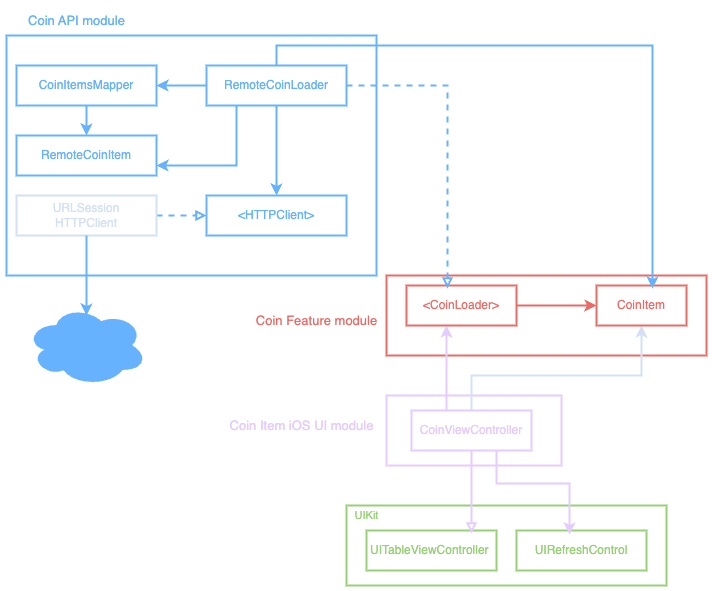

The diagram above was exported from draw.io. Its source (the exported page's mxGraphModel, read from the mxfile embedded in the PNG):
<mxGraphModel dx="1426" dy="824" grid="1" gridSize="10" guides="1" tooltips="1" connect="1" arrows="1" fold="1" page="1" pageScale="1" pageWidth="850" pageHeight="1100" math="0" shadow="0">
  <root>
    <mxCell id="0" />
    <mxCell id="1" parent="0" />
    <mxCell id="S4icjmyMTGTcV_3ZmWXc-6" style="edgeStyle=orthogonalEdgeStyle;rounded=0;orthogonalLoop=1;jettySize=auto;html=1;entryX=1;entryY=0.5;entryDx=0;entryDy=0;strokeWidth=2;strokeColor=#66B2FF;" edge="1" parent="1" target="S4icjmyMTGTcV_3ZmWXc-3">
      <mxGeometry relative="1" as="geometry">
        <mxPoint x="250" y="145" as="sourcePoint" />
      </mxGeometry>
    </mxCell>
    <mxCell id="S4icjmyMTGTcV_3ZmWXc-22" value="&lt;font style=&quot;color: rgb(102, 178, 255); font-size: 13px;&quot;&gt;Coin API module&lt;/font&gt;" style="text;html=1;align=center;verticalAlign=middle;resizable=0;points=[];autosize=1;strokeColor=none;fillColor=none;" vertex="1" parent="1">
      <mxGeometry x="100" y="610" width="120" height="30" as="geometry" />
    </mxCell>
    <mxCell id="S4icjmyMTGTcV_3ZmWXc-26" value="" style="rounded=0;whiteSpace=wrap;html=1;strokeColor=#66B2FF;strokeWidth=2;" vertex="1" parent="1">
      <mxGeometry x="90" y="640" width="370" height="240" as="geometry" />
    </mxCell>
    <mxCell id="S4icjmyMTGTcV_3ZmWXc-36" style="edgeStyle=orthogonalEdgeStyle;rounded=0;orthogonalLoop=1;jettySize=auto;html=1;entryX=0.5;entryY=0;entryDx=0;entryDy=0;strokeColor=#66B2FF;strokeWidth=2;" edge="1" parent="1" source="S4icjmyMTGTcV_3ZmWXc-27" target="S4icjmyMTGTcV_3ZmWXc-33">
      <mxGeometry relative="1" as="geometry" />
    </mxCell>
    <mxCell id="S4icjmyMTGTcV_3ZmWXc-27" value="&lt;font style=&quot;color: rgb(102, 178, 255);&quot;&gt;CoinItemsMapper&lt;/font&gt;" style="rounded=0;whiteSpace=wrap;html=1;strokeColor=#66B2FF;strokeWidth=2;" vertex="1" parent="1">
      <mxGeometry x="100" y="670" width="140" height="40" as="geometry" />
    </mxCell>
    <mxCell id="S4icjmyMTGTcV_3ZmWXc-34" style="edgeStyle=orthogonalEdgeStyle;rounded=0;orthogonalLoop=1;jettySize=auto;html=1;entryX=0.5;entryY=0;entryDx=0;entryDy=0;strokeColor=#66B2FF;strokeWidth=2;" edge="1" parent="1" source="S4icjmyMTGTcV_3ZmWXc-28" target="S4icjmyMTGTcV_3ZmWXc-30">
      <mxGeometry relative="1" as="geometry" />
    </mxCell>
    <mxCell id="S4icjmyMTGTcV_3ZmWXc-35" style="edgeStyle=orthogonalEdgeStyle;rounded=0;orthogonalLoop=1;jettySize=auto;html=1;entryX=1;entryY=0.5;entryDx=0;entryDy=0;strokeColor=#66B2FF;strokeWidth=2;" edge="1" parent="1" source="S4icjmyMTGTcV_3ZmWXc-28" target="S4icjmyMTGTcV_3ZmWXc-27">
      <mxGeometry relative="1" as="geometry" />
    </mxCell>
    <mxCell id="S4icjmyMTGTcV_3ZmWXc-37" style="edgeStyle=orthogonalEdgeStyle;rounded=0;orthogonalLoop=1;jettySize=auto;html=1;entryX=1;entryY=0.75;entryDx=0;entryDy=0;strokeColor=#66B2FF;strokeWidth=2;" edge="1" parent="1" source="S4icjmyMTGTcV_3ZmWXc-28" target="S4icjmyMTGTcV_3ZmWXc-33">
      <mxGeometry relative="1" as="geometry">
        <Array as="points">
          <mxPoint x="320" y="770" />
        </Array>
      </mxGeometry>
    </mxCell>
    <mxCell id="S4icjmyMTGTcV_3ZmWXc-28" value="&lt;font color=&quot;#66b2ff&quot;&gt;RemoteCoinLoader&lt;/font&gt;" style="rounded=0;whiteSpace=wrap;html=1;strokeColor=#66B2FF;strokeWidth=2;" vertex="1" parent="1">
      <mxGeometry x="290" y="670" width="140" height="40" as="geometry" />
    </mxCell>
    <mxCell id="S4icjmyMTGTcV_3ZmWXc-30" value="&lt;font style=&quot;color: rgb(102, 178, 255);&quot;&gt;&amp;lt;HTTPClient&amp;gt;&lt;/font&gt;" style="rounded=0;whiteSpace=wrap;html=1;strokeColor=#66B2FF;strokeWidth=2;" vertex="1" parent="1">
      <mxGeometry x="290" y="800" width="140" height="40" as="geometry" />
    </mxCell>
    <mxCell id="S4icjmyMTGTcV_3ZmWXc-38" style="edgeStyle=orthogonalEdgeStyle;rounded=0;orthogonalLoop=1;jettySize=auto;html=1;entryX=0;entryY=0.5;entryDx=0;entryDy=0;strokeColor=#66B2FF;strokeWidth=2;endArrow=block;endFill=0;dashed=1;" edge="1" parent="1" source="S4icjmyMTGTcV_3ZmWXc-31" target="S4icjmyMTGTcV_3ZmWXc-30">
      <mxGeometry relative="1" as="geometry" />
    </mxCell>
    <mxCell id="S4icjmyMTGTcV_3ZmWXc-31" value="&lt;font style=&quot;color: rgb(212, 225, 245);&quot;&gt;URLSession&lt;br&gt;HTTPClient&lt;/font&gt;" style="rounded=0;whiteSpace=wrap;html=1;strokeColor=#D4E1F5;strokeWidth=2;" vertex="1" parent="1">
      <mxGeometry x="100" y="800" width="140" height="40" as="geometry" />
    </mxCell>
    <mxCell id="S4icjmyMTGTcV_3ZmWXc-32" value="" style="ellipse;shape=cloud;whiteSpace=wrap;html=1;strokeColor=#66B2FF;fillColor=#66B2FF;" vertex="1" parent="1">
      <mxGeometry x="110" y="910" width="120" height="80" as="geometry" />
    </mxCell>
    <mxCell id="S4icjmyMTGTcV_3ZmWXc-33" value="&lt;font style=&quot;color: rgb(102, 178, 255);&quot;&gt;RemoteCoinItem&lt;/font&gt;" style="rounded=0;whiteSpace=wrap;html=1;strokeColor=#66B2FF;strokeWidth=2;" vertex="1" parent="1">
      <mxGeometry x="100" y="740" width="140" height="40" as="geometry" />
    </mxCell>
    <mxCell id="S4icjmyMTGTcV_3ZmWXc-39" style="edgeStyle=orthogonalEdgeStyle;rounded=0;orthogonalLoop=1;jettySize=auto;html=1;strokeColor=#66B2FF;strokeWidth=2;" edge="1" parent="1" source="S4icjmyMTGTcV_3ZmWXc-31">
      <mxGeometry relative="1" as="geometry">
        <mxPoint x="170" y="920" as="targetPoint" />
      </mxGeometry>
    </mxCell>
    <mxCell id="S4icjmyMTGTcV_3ZmWXc-40" value="" style="rounded=0;whiteSpace=wrap;html=1;strokeColor=#EA6B66;strokeWidth=2;" vertex="1" parent="1">
      <mxGeometry x="470" y="880" width="320" height="80" as="geometry" />
    </mxCell>
    <mxCell id="S4icjmyMTGTcV_3ZmWXc-43" value="" style="rounded=0;whiteSpace=wrap;html=1;strokeWidth=2;strokeColor=#E5CCFF;" vertex="1" parent="1">
      <mxGeometry x="470" y="1000" width="175" height="70" as="geometry" />
    </mxCell>
    <mxCell id="S4icjmyMTGTcV_3ZmWXc-54" style="edgeStyle=orthogonalEdgeStyle;rounded=0;orthogonalLoop=1;jettySize=auto;html=1;entryX=0.5;entryY=1;entryDx=0;entryDy=0;strokeWidth=2;strokeColor=#D4E1F5;" edge="1" parent="1" source="S4icjmyMTGTcV_3ZmWXc-44">
      <mxGeometry relative="1" as="geometry">
        <mxPoint x="725" y="930" as="targetPoint" />
        <Array as="points">
          <mxPoint x="555" y="980" />
          <mxPoint x="725" y="980" />
        </Array>
      </mxGeometry>
    </mxCell>
    <mxCell id="S4icjmyMTGTcV_3ZmWXc-55" style="edgeStyle=orthogonalEdgeStyle;rounded=0;orthogonalLoop=1;jettySize=auto;html=1;strokeColor=#E5CCFF;strokeWidth=2;" edge="1" parent="1" source="S4icjmyMTGTcV_3ZmWXc-44">
      <mxGeometry relative="1" as="geometry">
        <mxPoint x="530" y="930" as="targetPoint" />
        <Array as="points">
          <mxPoint x="530" y="930" />
        </Array>
      </mxGeometry>
    </mxCell>
    <mxCell id="S4icjmyMTGTcV_3ZmWXc-44" value="&lt;font style=&quot;color: rgb(229, 204, 255);&quot;&gt;CoinViewController&lt;/font&gt;" style="rounded=0;whiteSpace=wrap;html=1;strokeWidth=2;strokeColor=#E5CCFF;" vertex="1" parent="1">
      <mxGeometry x="495" y="1015" width="120" height="40" as="geometry" />
    </mxCell>
    <mxCell id="S4icjmyMTGTcV_3ZmWXc-46" value="" style="rounded=0;whiteSpace=wrap;html=1;strokeColor=#97D077;strokeWidth=2;" vertex="1" parent="1">
      <mxGeometry x="430" y="1110" width="320" height="80" as="geometry" />
    </mxCell>
    <mxCell id="S4icjmyMTGTcV_3ZmWXc-47" value="&lt;font style=&quot;color: rgb(151, 208, 119);&quot;&gt;UITableViewController&amp;nbsp;&lt;/font&gt;" style="rounded=0;whiteSpace=wrap;html=1;strokeColor=#97D077;strokeWidth=2;" vertex="1" parent="1">
      <mxGeometry x="450" y="1135" width="130" height="40" as="geometry" />
    </mxCell>
    <mxCell id="S4icjmyMTGTcV_3ZmWXc-48" value="&lt;font style=&quot;color: rgb(151, 208, 119);&quot;&gt;UIRefreshControl&lt;/font&gt;" style="rounded=0;whiteSpace=wrap;html=1;strokeColor=#97D077;strokeWidth=2;" vertex="1" parent="1">
      <mxGeometry x="600" y="1135" width="130" height="40" as="geometry" />
    </mxCell>
    <mxCell id="S4icjmyMTGTcV_3ZmWXc-50" style="edgeStyle=orthogonalEdgeStyle;rounded=0;orthogonalLoop=1;jettySize=auto;html=1;entryX=0.808;entryY=0.075;entryDx=0;entryDy=0;entryPerimeter=0;strokeColor=#E5CCFF;strokeWidth=2;endArrow=block;endFill=0;" edge="1" parent="1" source="S4icjmyMTGTcV_3ZmWXc-44" target="S4icjmyMTGTcV_3ZmWXc-47">
      <mxGeometry relative="1" as="geometry" />
    </mxCell>
    <mxCell id="S4icjmyMTGTcV_3ZmWXc-52" style="edgeStyle=orthogonalEdgeStyle;rounded=0;orthogonalLoop=1;jettySize=auto;html=1;strokeColor=#E5CCFF;strokeWidth=2;entryX=0.408;entryY=0.1;entryDx=0;entryDy=0;entryPerimeter=0;endArrow=classic;endFill=1;" edge="1" parent="1" source="S4icjmyMTGTcV_3ZmWXc-44" target="S4icjmyMTGTcV_3ZmWXc-48">
      <mxGeometry relative="1" as="geometry">
        <mxPoint x="653" y="1130" as="targetPoint" />
        <Array as="points">
          <mxPoint x="580" y="1088" />
          <mxPoint x="653" y="1088" />
        </Array>
      </mxGeometry>
    </mxCell>
    <mxCell id="S4icjmyMTGTcV_3ZmWXc-62" style="edgeStyle=orthogonalEdgeStyle;rounded=0;orthogonalLoop=1;jettySize=auto;html=1;entryX=0;entryY=0.5;entryDx=0;entryDy=0;strokeWidth=2;strokeColor=#EA6B66;" edge="1" parent="1" source="S4icjmyMTGTcV_3ZmWXc-58" target="S4icjmyMTGTcV_3ZmWXc-60">
      <mxGeometry relative="1" as="geometry" />
    </mxCell>
    <mxCell id="S4icjmyMTGTcV_3ZmWXc-58" value="&lt;font style=&quot;color: rgb(234, 107, 102);&quot;&gt;&amp;lt;CoinLoader&amp;gt;&lt;/font&gt;" style="rounded=0;whiteSpace=wrap;html=1;strokeColor=#EA6B66;strokeWidth=2;" vertex="1" parent="1">
      <mxGeometry x="490" y="890" width="110" height="40" as="geometry" />
    </mxCell>
    <mxCell id="S4icjmyMTGTcV_3ZmWXc-59" style="edgeStyle=orthogonalEdgeStyle;rounded=0;orthogonalLoop=1;jettySize=auto;html=1;entryX=0.373;entryY=0.075;entryDx=0;entryDy=0;entryPerimeter=0;strokeColor=#66B2FF;strokeWidth=2;endArrow=block;endFill=0;dashed=1;" edge="1" parent="1" source="S4icjmyMTGTcV_3ZmWXc-28" target="S4icjmyMTGTcV_3ZmWXc-58">
      <mxGeometry relative="1" as="geometry" />
    </mxCell>
    <mxCell id="S4icjmyMTGTcV_3ZmWXc-60" value="&lt;font style=&quot;color: rgb(234, 107, 102);&quot;&gt;CoinItem&lt;/font&gt;" style="rounded=0;whiteSpace=wrap;html=1;strokeColor=#EA6B66;strokeWidth=2;" vertex="1" parent="1">
      <mxGeometry x="680" y="890" width="90" height="40" as="geometry" />
    </mxCell>
    <mxCell id="S4icjmyMTGTcV_3ZmWXc-61" style="edgeStyle=orthogonalEdgeStyle;rounded=0;orthogonalLoop=1;jettySize=auto;html=1;entryX=0.622;entryY=0.075;entryDx=0;entryDy=0;entryPerimeter=0;strokeColor=#66B2FF;strokeWidth=2;" edge="1" parent="1" source="S4icjmyMTGTcV_3ZmWXc-28" target="S4icjmyMTGTcV_3ZmWXc-60">
      <mxGeometry relative="1" as="geometry">
        <Array as="points">
          <mxPoint x="360" y="650" />
          <mxPoint x="736" y="650" />
        </Array>
      </mxGeometry>
    </mxCell>
    <mxCell id="S4icjmyMTGTcV_3ZmWXc-63" value="&lt;font style=&quot;color: rgb(234, 107, 102); font-size: 13px;&quot;&gt;Coin Feature module&lt;/font&gt;" style="text;html=1;align=center;verticalAlign=middle;resizable=0;points=[];autosize=1;strokeColor=none;fillColor=none;" vertex="1" parent="1">
      <mxGeometry x="330" y="910" width="140" height="30" as="geometry" />
    </mxCell>
    <mxCell id="S4icjmyMTGTcV_3ZmWXc-64" value="&lt;font style=&quot;font-size: 13px; color: rgb(229, 204, 255);&quot;&gt;Coin Item iOS UI module&lt;/font&gt;" style="text;html=1;align=center;verticalAlign=middle;resizable=0;points=[];autosize=1;strokeColor=none;fillColor=none;" vertex="1" parent="1">
      <mxGeometry x="300" y="1015" width="170" height="30" as="geometry" />
    </mxCell>
    <mxCell id="S4icjmyMTGTcV_3ZmWXc-65" value="&lt;font style=&quot;font-size: 11px; color: rgb(151, 208, 119);&quot;&gt;UIKit&lt;/font&gt;" style="text;html=1;align=center;verticalAlign=middle;resizable=0;points=[];autosize=1;strokeColor=none;fillColor=none;" vertex="1" parent="1">
      <mxGeometry x="425" y="1105" width="50" height="30" as="geometry" />
    </mxCell>
  </root>
</mxGraphModel>